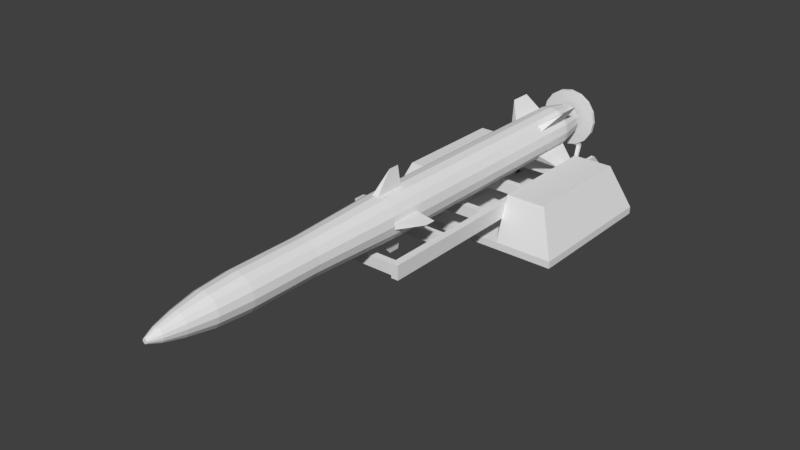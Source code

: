 # Source: sabretooth_gun.blend  (saved by Blender 2.79.0; exported with 4.5.12 LTS)
import bpy
from mathutils import Matrix  # noqa: F401  (used for matrix-valued properties, if any)

bpy.ops.wm.read_factory_settings(use_empty=True)
scene = bpy.context.scene
scene.name = 'Scene'

# ---- collections
col_collection_1 = bpy.data.collections.new('Collection 1'); scene.collection.children.link(col_collection_1)

# ---- materials (node trees are filled in below, after node groups)
mat_fmt_material_002 = bpy.data.materials.new('fmt_material.002')
mat_fmt_material_002.alpha_threshold = 0.0
mat_fmt_material_002.use_transparent_shadow = False
mat_fmt_material_002.roughness = 0.5

# ---- material node trees

# ---- world
world_world = bpy.data.worlds.new('World'); scene.world = world_world
world_world.color = (0.05088, 0.05088, 0.05088)
world_world.use_sun_shadow = False
world_world.sun_shadow_jitter_overblur = 0.0
world_world.cycles.sampling_method = 'MANUAL'

# ---- meshes
me_blastplate = bpy.data.meshes.new('$blastplate')
me_blastplate.from_pydata([(0.625, 1.21, -4.265), (0.625, 1.165, -4.485), (-0.625, 1.165, -4.485), (-0.625, 1.298, -4.353), (-0.625, 1.21, -4.265), (-0.625, 1.077, -4.397), (0.625, 1.077, -4.397), (0.625, 1.298, -4.353), (0.25, 1.437, -4.719), (0.25, 1.562, -4.781), (-0.25, 1.562, -4.719), (-0.25, 1.437, -4.781), (-0.25, 1.562, -4.781), (0.25, 1.562, -4.719), (-0.25, 1.437, -4.719), (-0.3125, 1.187, -4.406), (-0.375, 1.125, -4.406), (-0.375, 1.187, -4.406), (-0.3125, 1.125, -4.406), (-0.1875, 1.437, -4.719), (-0.1875, 1.437, -4.781), (0.375, 1.187, -4.406), (0.1875, 1.437, -4.719), (0.3125, 1.187, -4.406), (0.375, 1.125, -4.406), (0.3125, 1.125, -4.406), (0.25, 1.437, -4.781), (0.1875, 1.437, -4.781), (-0.3536, 1.584, -4.688), (-0.4619, 1.746, -4.688), (2.841e-07, 2.437, -4.688), (2.404e-07, 1.937, -4.688), (2.404e-07, 1.437, -4.688), (2.459e-07, 1.437, -4.75), (-0.1913, 1.476, -4.688), (-0.1913, 1.476, -4.75), (-0.5, 1.937, -4.688), (-0.4619, 2.129, -4.688), (-0.5, 1.937, -4.75), (-0.3536, 2.291, -4.688), (-0.4619, 2.129, -4.75), (-0.1913, 2.399, -4.688), (-0.3536, 2.291, -4.75), (-0.1913, 2.399, -4.75), (0.1913, 2.399, -4.688), (0.3536, 2.291, -4.688), (0.4619, 2.129, -4.75), (0.4619, 2.129, -4.688), (0.5, 1.937, -4.75), (0.5, 1.937, -4.688), (0.4619, 1.746, -4.688), (0.4619, 1.746, -4.75), (0.3536, 1.584, -4.688), (0.1913, 1.476, -4.688), (0.1913, 1.476, -4.75), (2.459e-07, 1.937, -4.75), (0.3536, 1.584, -4.75), (0.3536, 2.291, -4.75), (0.1913, 2.399, -4.75), (2.896e-07, 2.437, -4.75), (-0.3536, 1.584, -4.75), (-0.4619, 1.746, -4.75)], [], [(7, 0, 6, 1), (4, 3, 2, 5), (7, 3, 4, 0), (6, 5, 2, 1), (0, 4, 5, 6), (3, 7, 1, 2), (13, 8, 26, 9), (14, 10, 12, 11), (13, 10, 14, 8), (26, 11, 12, 9), (8, 14, 11, 26), (10, 13, 9, 12), (19, 15, 18, 20), (17, 14, 11, 16), (19, 14, 17, 15), (18, 16, 11, 20), (15, 17, 16, 18), (14, 19, 20, 11), (8, 21, 24, 26), (23, 22, 27, 25), (8, 22, 23, 21), (24, 25, 27, 26), (21, 23, 25, 24), (22, 8, 26, 27), (31, 34, 32), (31, 28, 34), (31, 29, 28), (31, 36, 29), (31, 37, 36), (31, 39, 37), (31, 41, 39), (31, 30, 41), (31, 44, 30), (31, 45, 44), (31, 47, 45), (31, 49, 47), (31, 50, 49), (31, 52, 50), (31, 53, 52), (31, 32, 53), (32, 34, 35, 33), (34, 28, 60, 35), (28, 29, 61, 60), (29, 36, 38, 61), (36, 37, 40, 38), (37, 39, 42, 40), (39, 41, 43, 42), (41, 30, 59, 43), (30, 44, 58, 59), (44, 45, 57, 58), (45, 47, 46, 57), (47, 49, 48, 46), (49, 50, 51, 48), (50, 52, 56, 51), (52, 53, 54, 56), (53, 32, 33, 54), (55, 54, 33), (55, 56, 54), (55, 51, 56), (55, 48, 51), (55, 46, 48), (55, 57, 46), (55, 58, 57), (55, 59, 58), (55, 43, 59), (55, 42, 43), (55, 40, 42), (55, 38, 40), (55, 61, 38), (55, 60, 61), (55, 35, 60), (55, 33, 35)])
_uv = me_blastplate.uv_layers.new(name='UVMap')
_uv.uv.foreach_set('vector', [0.09336, 0.9918, 0.08633, 0.9918, 0.08633, 0.9809, 0.09336, 0.9809, 0.007422, 0.9918, 0.0003906, 0.9918, 0.0003906, 0.9809, 0.007422, 0.9809, 0.08555, 0.9996, 0.008203, 0.9996, 0.008203, 0.9926, 0.08555, 0.9926, 0.1637, 0.9996, 0.08633, 0.9996, 0.08633, 0.9926, 0.1637, 0.9926, 0.08555, 0.9918, 0.008203, 0.9918, 0.008203, 0.9809, 0.08555, 0.9809, 0.1715, 0.9918, 0.09414, 0.9918, 0.09414, 0.9809, 0.1715, 0.9809, 0.04648, 0.9918, 0.03945, 0.9918, 0.03945, 0.9887, 0.04648, 0.9887, 0.007422, 0.9918, 0.0003906, 0.9918, 0.0003906, 0.9887, 0.007422, 0.9887, 0.03867, 0.9996, 0.008203, 0.9996, 0.008203, 0.9926, 0.03867, 0.9926, 0.06992, 0.9996, 0.03945, 0.9996, 0.03945, 0.9926, 0.06992, 0.9926, 0.03867, 0.9918, 0.008203, 0.9918, 0.008203, 0.9887, 0.03867, 0.9887, 0.07773, 0.9918, 0.04727, 0.9918, 0.04727, 0.9887, 0.07773, 0.9887, 0.05039, 0.9762, 0.02773, 0.9762, 0.02773, 0.973, 0.05039, 0.973, 0.02305, 0.9762, 0.0003906, 0.9762, 0.0003906, 0.973, 0.02305, 0.973, 0.02695, 0.9996, 0.02383, 0.9996, 0.02383, 0.977, 0.02695, 0.977, 0.03086, 0.9996, 0.02773, 0.9996, 0.02773, 0.977, 0.03086, 0.977, 0.02695, 0.9762, 0.02383, 0.9762, 0.02383, 0.973, 0.02695, 0.973, 0.0543, 0.9762, 0.05117, 0.9762, 0.05117, 0.973, 0.0543, 0.973, 0.05039, 0.9762, 0.02773, 0.9762, 0.02773, 0.973, 0.05039, 0.973, 0.02305, 0.9762, 0.0003906, 0.9762, 0.0003906, 0.973, 0.02305, 0.973, 0.02695, 0.9996, 0.02383, 0.9996, 0.02383, 0.977, 0.02695, 0.977, 0.03086, 0.9996, 0.02773, 0.9996, 0.02773, 0.977, 0.03086, 0.977, 0.02695, 0.9762, 0.02383, 0.9762, 0.02383, 0.973, 0.02695, 0.973, 0.0543, 0.9762, 0.05117, 0.9762, 0.05117, 0.973, 0.0543, 0.973, 0.03125, 0.9688, 0.04306, 0.9402, 0.03125, 0.9379, 0.03125, 0.9688, 0.05307, 0.9469, 0.04306, 0.9402, 0.03125, 0.9688, 0.05976, 0.9569, 0.05307, 0.9469, 0.03125, 0.9688, 0.06211, 0.9688, 0.05976, 0.9569, 0.03125, 0.9688, 0.05976, 0.9806, 0.06211, 0.9688, 0.03125, 0.9688, 0.05307, 0.9906, 0.05976, 0.9806, 0.03125, 0.9688, 0.04306, 0.9973, 0.05307, 0.9906, 0.03125, 0.9688, 0.03125, 0.9996, 0.04306, 0.9973, 0.03125, 0.9688, 0.01944, 0.9973, 0.03125, 0.9996, 0.03125, 0.9688, 0.009429, 0.9906, 0.01944, 0.9973, 0.03125, 0.9688, 0.00274, 0.9806, 0.009429, 0.9906, 0.03125, 0.9688, 0.0003906, 0.9688, 0.00274, 0.9806, 0.03125, 0.9688, 0.00274, 0.9569, 0.0003906, 0.9688, 0.03125, 0.9688, 0.009429, 0.9469, 0.00274, 0.9569, 0.03125, 0.9688, 0.01944, 0.9402, 0.009429, 0.9469, 0.03125, 0.9688, 0.03125, 0.9379, 0.01944, 0.9402, 0.0001953, 0.9373, 0.007983, 0.9373, 0.007983, 0.9338, 0.0001953, 0.9338, 0.007983, 0.9373, 0.01577, 0.9373, 0.01577, 0.9338, 0.007983, 0.9338, 0.01577, 0.9373, 0.02356, 0.9373, 0.02356, 0.9338, 0.01577, 0.9338, 0.02356, 0.9373, 0.03135, 0.9373, 0.03135, 0.9338, 0.02356, 0.9338, 0.03135, 0.9373, 0.03914, 0.9373, 0.03914, 0.9338, 0.03135, 0.9338, 0.03914, 0.9373, 0.04692, 0.9373, 0.04692, 0.9338, 0.03914, 0.9338, 0.04692, 0.9373, 0.05471, 0.9373, 0.05471, 0.9338, 0.04692, 0.9338, 0.05471, 0.9373, 0.0625, 0.9373, 0.0625, 0.9338, 0.05471, 0.9338, 0.0625, 0.9373, 0.07029, 0.9373, 0.07029, 0.9338, 0.0625, 0.9338, 0.07029, 0.9373, 0.07808, 0.9373, 0.07808, 0.9338, 0.07029, 0.9338, 0.07808, 0.9373, 0.08586, 0.9373, 0.08586, 0.9338, 0.07808, 0.9338, 0.08586, 0.9373, 0.09365, 0.9373, 0.09365, 0.9338, 0.08586, 0.9338, 0.09365, 0.9373, 0.1014, 0.9373, 0.1014, 0.9338, 0.09365, 0.9338, 0.1014, 0.9373, 0.1092, 0.9373, 0.1092, 0.9338, 0.1014, 0.9338, 0.1092, 0.9373, 0.117, 0.9373, 0.117, 0.9338, 0.1092, 0.9338, 0.117, 0.9373, 0.1248, 0.9373, 0.1248, 0.9338, 0.117, 0.9338, 0.09375, 0.9688, 0.1056, 0.9402, 0.09375, 0.9379, 0.09375, 0.9688, 0.1156, 0.9469, 0.1056, 0.9402, 0.09375, 0.9688, 0.1223, 0.9569, 0.1156, 0.9469, 0.09375, 0.9688, 0.1246, 0.9688, 0.1223, 0.9569, 0.09375, 0.9688, 0.1223, 0.9806, 0.1246, 0.9688, 0.09375, 0.9688, 0.1156, 0.9906, 0.1223, 0.9806, 0.09375, 0.9688, 0.1056, 0.9973, 0.1156, 0.9906, 0.09375, 0.9688, 0.09375, 0.9996, 0.1056, 0.9973, 0.09375, 0.9688, 0.08194, 0.9973, 0.09375, 0.9996, 0.09375, 0.9688, 0.07193, 0.9906, 0.08194, 0.9973, 0.09375, 0.9688, 0.06524, 0.9806, 0.07193, 0.9906, 0.09375, 0.9688, 0.06289, 0.9688, 0.06524, 0.9806, 0.09375, 0.9688, 0.06524, 0.9569, 0.06289, 0.9688, 0.09375, 0.9688, 0.07193, 0.9469, 0.06524, 0.9569, 0.09375, 0.9688, 0.08194, 0.9402, 0.07193, 0.9469, 0.09375, 0.9688, 0.09375, 0.9379, 0.08194, 0.9402])
me_blastplate.materials.append(mat_fmt_material_002)
me_blastplate.use_remesh_preserve_volume = False
me_blastplate.use_remesh_preserve_attributes = False
me_blastplate.use_mirror_vertex_groups = False
me_blastplate.update()
me_missile = bpy.data.meshes.new('$missile')
me_missile.from_pydata([(-3.442e-07, 1.938, 2.0), (-0.221, 1.717, 2.0), (-0.1196, 1.649, 2.0), (-0.1196, 2.226, 2.0), (0.1196, 2.226, 2.0), (0.3125, 1.938, 2.0), (0.221, 1.717, 2.0), (-0.2652, 1.672, 0.4375), (-0.3125, 1.938, 2.0), (-0.221, 2.158, 2.0), (-0.2652, 2.203, 0.4375), (-0.3465, 2.081, 0.4375), (0.2652, 2.203, 0.4375), (0.375, 1.937, 0.4375), (0.3465, 2.081, 0.4375), (0.3465, 1.794, 0.4375), (-2.076e-07, 1.938, 0.4375), (-1.748e-07, 2.312, 0.4375), (-0.1435, 2.284, 0.4375), (-0.3465, 1.794, 0.4375), (-0.375, 1.938, 0.4375), (0.1435, 2.284, 0.4375), (0.2652, 1.672, 0.4375), (0.1435, 1.591, 0.4375), (-2.076e-07, 1.562, 0.4375), (-0.1435, 1.591, 0.4375), (-0.2652, 1.672, -4.062), (-0.375, 1.937, -4.062), (0.2652, 2.203, -4.062), (1.858e-07, 1.562, -4.062), (0.2652, 1.672, -4.062), (0.1435, 2.284, -4.062), (2.186e-07, 2.312, -4.062), (1.858e-07, 1.937, -4.062), (-0.3465, 1.794, -4.062), (-0.1435, 1.591, -4.062), (-4.972e-07, 1.664, 3.75), (-0.1046, 2.19, 3.75), (-4.972e-07, 1.938, 3.75), (0.2526, 2.042, 3.75), (0.1046, 1.685, 3.75), (-0.1196, 1.649, 3.187), (-0.2526, 1.833, 3.75), (-0.2887, 1.818, 3.187), (-0.3125, 1.938, 3.187), (-0.221, 2.158, 3.187), (-0.2887, 2.057, 3.187), (-4.207e-07, 2.25, 3.187), (0.1196, 2.226, 3.187), (0.3125, 1.938, 3.187), (0.1196, 1.649, 3.187), (-4.48e-07, 1.938, 3.187), (-5.355e-07, 1.938, 4.188), (-0.1381, 1.799, 4.188), (-0.07474, 1.757, 4.188), (-0.1804, 2.012, 4.188), (-0.1381, 2.076, 4.188), (0.1804, 2.012, 4.188), (-0.2734, 1.938, 3.75), (-0.1953, 1.938, 4.188), (-4.733e-07, 2.211, 3.75), (-5.184e-07, 2.133, 4.188), (0.07474, 2.118, 4.188), (0.1046, 2.19, 3.75), (0.2734, 1.938, 3.75), (0.1933, 1.744, 3.75), (0.07474, 1.757, 4.188), (0.2526, 1.833, 3.75), (0.1933, 2.131, 3.75), (-0.1933, 2.131, 3.75), (-0.2526, 2.042, 3.75), (-0.1046, 1.685, 3.75), (-0.1934, 1.744, 3.75), (-0.1172, 1.938, 4.5), (-0.04485, 2.046, 4.5), (0.08286, 2.02, 4.5), (-5.628e-07, 1.938, 4.5), (0.1172, 1.938, 4.5), (-0.08286, 1.855, 4.5), (-0.1083, 1.982, 4.5), (-0.08286, 2.02, 4.5), (-5.525e-07, 2.055, 4.5), (0.1953, 1.938, 4.188), (0.1381, 1.799, 4.188), (0.1804, 1.863, 4.188), (0.1381, 2.076, 4.188), (-0.07474, 2.118, 4.188), (-0.1804, 1.863, 4.188), (-5.355e-07, 1.742, 4.188), (-0.01495, 1.901, 4.688), (-0.02762, 1.91, 4.688), (-0.03609, 1.952, 4.688), (-0.03906, 1.938, 4.688), (0.01495, 1.974, 4.688), (0.03609, 1.923, 4.688), (0.03906, 1.938, 4.688), (-5.792e-07, 1.938, 4.688), (0.01495, 1.901, 4.688), (-5.792e-07, 1.898, 4.688), (-0.04485, 1.829, 4.5), (-0.03609, 1.923, 4.688), (-0.1083, 1.893, 4.5), (-0.02762, 1.965, 4.688), (-0.01495, 1.974, 4.688), (-5.758e-07, 1.977, 4.688), (0.02762, 1.965, 4.688), (0.04485, 2.046, 4.5), (0.03609, 1.952, 4.688), (0.1083, 1.893, 4.5), (0.08286, 1.855, 4.5), (0.02762, 1.91, 4.688), (-5.628e-07, 1.82, 4.5), (0.04485, 1.829, 4.5), (0.1083, 1.982, 4.5), (-0.1196, 1.649, -4.062), (-0.221, 1.717, -4.062), (-0.2887, 1.818, -4.062), (-0.3125, 1.937, -4.062), (-0.3465, 2.081, -4.062), (-0.221, 2.158, -4.062), (-0.1435, 2.284, -4.062), (2.131e-07, 2.25, -4.062), (0.221, 2.158, -4.062), (0.2887, 2.057, -4.062), (0.3465, 2.081, -4.062), (0.3125, 1.937, -4.062), (0.375, 1.937, -4.062), (0.3465, 1.794, -4.062), (0.2887, 1.818, -4.062), (0.221, 1.717, -4.062), (0.1196, 1.649, -4.062), (-0.08969, 1.721, -4.562), (-0.1989, 1.739, -4.562), (-0.1657, 1.772, -4.562), (-0.2598, 1.83, -4.562), (-0.2812, 1.937, -4.562), (-0.2598, 2.045, -4.562), (2.5e-07, 2.172, -4.562), (2.541e-07, 2.219, -4.562), (0.1657, 2.103, -4.562), (0.1989, 2.136, -4.562), (0.2813, 1.937, -4.562), (0.2598, 1.83, -4.562), (0.1989, 1.739, -4.562), (0.1076, 1.678, -4.562), (2.295e-07, 1.656, -4.562), (1.858e-07, 1.625, -4.062), (-0.1076, 1.678, -4.562), (-0.2165, 1.848, -4.562), (-0.2344, 1.937, -4.562), (-0.2887, 2.057, -4.062), (-0.2165, 2.027, -4.562), (-0.1076, 2.197, -4.562), (-0.1989, 2.136, -4.562), (-0.2652, 2.203, -4.062), (-0.1657, 2.103, -4.562), (-0.08969, 2.154, -4.562), (-0.1196, 2.226, -4.062), (0.1196, 2.226, -4.062), (0.1076, 2.197, -4.562), (0.08969, 2.154, -4.562), (0.2598, 2.045, -4.562), (0.2165, 2.027, -4.562), (0.2344, 1.937, -4.562), (0.2165, 1.848, -4.562), (0.1435, 1.591, -4.062), (0.1657, 1.772, -4.562), (0.08969, 1.721, -4.562), (2.295e-07, 1.703, -4.562), (0.5076, 1.43, -4.062), (0.5076, 1.43, -3.688), (0.2866, 1.739, -4.062), (0.1982, 1.651, -3.313), (0.2866, 1.739, -3.313), (0.1982, 1.651, -4.062), (0.1844, 2.21, -4.062), (0.4937, 2.431, -3.688), (0.1844, 2.21, -3.313), (0.2727, 2.122, -3.313), (0.2727, 2.122, -4.062), (0.4937, 2.431, -4.062), (-0.5076, 1.43, -4.062), (-0.2866, 1.739, -3.313), (-0.5076, 1.43, -3.688), (-0.1982, 1.651, -3.313), (-0.2866, 1.739, -4.062), (-0.1982, 1.651, -4.062), (-0.2727, 2.122, -3.313), (-0.4937, 2.431, -4.062), (-0.4937, 2.431, -3.688), (-0.1844, 2.21, -3.313), (-0.1844, 2.21, -4.062), (-0.2727, 2.122, -4.062), (0.0625, 1.625, -1.366e-07), (-1.093e-07, 1.25, -1.093e-07), (-0.0625, 1.625, -1.475e-07), (-1.257e-07, 1.25, 0.1875), (0.0625, 1.625, 0.5625), (-0.0625, 1.625, 0.5625), (0.3125, 1.875, 0.5625), (0.3125, 2.0, 0.5625), (0.3125, 1.875, -8.941e-08), (0.6875, 1.938, 0.0), (0.6875, 1.938, 0.1875), (0.3125, 2.0, -1.192e-07), (-0.3125, 2.0, 0.5625), (-0.3125, 1.875, 0.5625), (-0.6875, 1.937, 0.1875), (-0.3125, 2.0, -1.937e-07), (-0.6875, 1.937, -2.086e-07), (-0.3125, 1.875, -1.639e-07), (-0.0625, 2.25, -1.724e-07), (-3.497e-07, 2.625, 0.1875), (-3.497e-07, 2.625, -1.401e-07), (0.0625, 2.25, -1.614e-07), (-0.0625, 2.25, 0.5625), (0.0625, 2.25, 0.5625), (-4.48e-07, 1.625, 3.187), (-0.221, 1.717, 3.187), (-3.442e-07, 1.625, 2.0), (-0.1196, 2.226, 3.187), (-3.169e-07, 2.25, 2.0), (0.221, 2.158, 3.187), (0.221, 2.158, 2.0), (0.2887, 2.057, 3.187), (0.2887, 1.818, 3.187), (0.221, 1.717, 3.187), (0.1196, 1.649, 2.0), (0.2887, 1.818, 2.0), (0.2887, 2.057, 2.0), (-0.2887, 2.057, 2.0), (-0.2887, 1.818, 2.0)], [], [(0, 2, 219), (0, 1, 2), (0, 231, 1), (0, 8, 231), (0, 230, 8), (0, 9, 230), (0, 3, 9), (0, 221, 3), (0, 4, 221), (0, 223, 4), (0, 229, 223), (0, 5, 229), (0, 228, 5), (0, 6, 228), (0, 227, 6), (0, 219, 227), (219, 2, 25, 24), (2, 1, 7, 25), (1, 231, 19, 7), (231, 8, 20, 19), (8, 230, 11, 20), (230, 9, 10, 11), (9, 3, 18, 10), (3, 221, 17, 18), (221, 4, 21, 17), (4, 223, 12, 21), (223, 229, 14, 12), (229, 5, 13, 14), (5, 228, 15, 13), (228, 6, 22, 15), (6, 227, 23, 22), (227, 219, 24, 23), (16, 23, 24), (16, 22, 23), (16, 15, 22), (16, 13, 15), (16, 14, 13), (16, 12, 14), (16, 21, 12), (16, 17, 21), (16, 18, 17), (16, 10, 18), (16, 11, 10), (16, 20, 11), (16, 19, 20), (16, 7, 19), (16, 25, 7), (16, 24, 25), (24, 25, 35, 29), (25, 7, 26, 35), (7, 19, 34, 26), (19, 20, 27, 34), (20, 11, 118, 27), (11, 10, 154, 118), (10, 18, 120, 154), (18, 17, 32, 120), (17, 21, 31, 32), (21, 12, 28, 31), (12, 14, 124, 28), (14, 13, 126, 124), (13, 15, 127, 126), (15, 22, 30, 127), (22, 23, 165, 30), (23, 24, 29, 165), (33, 165, 29), (33, 30, 165), (33, 127, 30), (33, 126, 127), (33, 124, 126), (33, 28, 124), (33, 31, 28), (33, 32, 31), (33, 120, 32), (33, 154, 120), (33, 118, 154), (33, 27, 118), (33, 34, 27), (33, 26, 34), (33, 35, 26), (33, 29, 35), (38, 71, 36), (38, 72, 71), (38, 42, 72), (38, 58, 42), (38, 70, 58), (38, 69, 70), (38, 37, 69), (38, 60, 37), (38, 63, 60), (38, 68, 63), (38, 39, 68), (38, 64, 39), (38, 67, 64), (38, 65, 67), (38, 40, 65), (38, 36, 40), (36, 71, 41, 217), (71, 72, 218, 41), (72, 42, 43, 218), (42, 58, 44, 43), (58, 70, 46, 44), (70, 69, 45, 46), (69, 37, 220, 45), (37, 60, 47, 220), (60, 63, 48, 47), (63, 68, 222, 48), (68, 39, 224, 222), (39, 64, 49, 224), (64, 67, 225, 49), (67, 65, 226, 225), (65, 40, 50, 226), (40, 36, 217, 50), (51, 50, 217), (51, 226, 50), (51, 225, 226), (51, 49, 225), (51, 224, 49), (51, 222, 224), (51, 48, 222), (51, 47, 48), (51, 220, 47), (51, 45, 220), (51, 46, 45), (51, 44, 46), (51, 43, 44), (51, 218, 43), (51, 41, 218), (51, 217, 41), (52, 54, 88), (52, 53, 54), (52, 87, 53), (52, 59, 87), (52, 55, 59), (52, 56, 55), (52, 86, 56), (52, 61, 86), (52, 62, 61), (52, 85, 62), (52, 57, 85), (52, 82, 57), (52, 84, 82), (52, 83, 84), (52, 66, 83), (52, 88, 66), (88, 54, 71, 36), (54, 53, 72, 71), (53, 87, 42, 72), (87, 59, 58, 42), (59, 55, 70, 58), (55, 56, 69, 70), (56, 86, 37, 69), (86, 61, 60, 37), (61, 62, 63, 60), (62, 85, 68, 63), (85, 57, 39, 68), (57, 82, 64, 39), (82, 84, 67, 64), (84, 83, 65, 67), (83, 66, 40, 65), (66, 88, 36, 40), (76, 99, 111), (76, 78, 99), (76, 101, 78), (76, 73, 101), (76, 79, 73), (76, 80, 79), (76, 74, 80), (76, 81, 74), (76, 106, 81), (76, 75, 106), (76, 113, 75), (76, 77, 113), (76, 108, 77), (76, 109, 108), (76, 112, 109), (76, 111, 112), (111, 99, 54, 88), (99, 78, 53, 54), (78, 101, 87, 53), (101, 73, 59, 87), (73, 79, 55, 59), (79, 80, 56, 55), (80, 74, 86, 56), (74, 81, 61, 86), (81, 106, 62, 61), (106, 75, 85, 62), (75, 113, 57, 85), (113, 77, 82, 57), (77, 108, 84, 82), (108, 109, 83, 84), (109, 112, 66, 83), (112, 111, 88, 66), (96, 89, 98), (96, 90, 89), (96, 100, 90), (96, 92, 100), (96, 91, 92), (96, 102, 91), (96, 103, 102), (96, 104, 103), (96, 93, 104), (96, 105, 93), (96, 107, 105), (96, 95, 107), (96, 94, 95), (96, 110, 94), (96, 97, 110), (96, 98, 97), (98, 89, 99, 111), (89, 90, 78, 99), (90, 100, 101, 78), (100, 92, 73, 101), (92, 91, 79, 73), (91, 102, 80, 79), (102, 103, 74, 80), (103, 104, 81, 74), (104, 93, 106, 81), (93, 105, 75, 106), (105, 107, 113, 75), (107, 95, 77, 113), (95, 94, 108, 77), (94, 110, 109, 108), (110, 97, 112, 109), (97, 98, 111, 112), (29, 146, 114, 35), (35, 114, 115, 26), (26, 115, 116, 34), (34, 116, 117, 27), (27, 117, 150, 118), (118, 150, 119, 154), (154, 119, 157, 120), (120, 157, 121, 32), (32, 121, 158, 31), (31, 158, 122, 28), (28, 122, 123, 124), (124, 123, 125, 126), (126, 125, 128, 127), (127, 128, 129, 30), (30, 129, 130, 165), (165, 130, 146, 29), (147, 131, 168, 145), (132, 133, 131, 147), (134, 148, 133, 132), (135, 149, 148, 134), (136, 151, 149, 135), (153, 155, 151, 136), (152, 156, 155, 153), (138, 137, 156, 152), (159, 160, 137, 138), (140, 139, 160, 159), (161, 162, 139, 140), (141, 163, 162, 161), (142, 164, 163, 141), (143, 166, 164, 142), (144, 167, 166, 143), (145, 168, 167, 144), (35, 147, 145, 29), (146, 168, 131, 114), (26, 132, 147, 35), (114, 131, 133, 115), (34, 134, 132, 26), (115, 133, 148, 116), (27, 135, 134, 34), (116, 148, 149, 117), (118, 136, 135, 27), (117, 149, 151, 150), (154, 153, 136, 118), (150, 151, 155, 119), (120, 152, 153, 154), (119, 155, 156, 157), (32, 138, 152, 120), (157, 156, 137, 121), (31, 159, 138, 32), (121, 137, 160, 158), (28, 140, 159, 31), (158, 160, 139, 122), (124, 161, 140, 28), (122, 139, 162, 123), (126, 141, 161, 124), (123, 162, 163, 125), (127, 142, 141, 126), (125, 163, 164, 128), (30, 143, 142, 127), (128, 164, 166, 129), (165, 144, 143, 30), (129, 166, 167, 130), (29, 145, 144, 165), (130, 167, 168, 146), (171, 173, 170, 169), (172, 174, 169, 170), (171, 174, 172, 173), (173, 172, 170), (174, 171, 169), (175, 177, 176, 180), (178, 179, 180, 176), (175, 179, 178, 177), (177, 178, 176), (179, 175, 180), (181, 183, 182, 185), (183, 181, 186, 184), (182, 184, 186, 185), (183, 184, 182), (181, 185, 186), (192, 187, 189, 188), (190, 191, 188, 189), (192, 191, 190, 187), (187, 190, 189), (191, 192, 188), (193, 197, 196, 194), (198, 195, 194, 196), (193, 195, 198, 197), (197, 198, 196), (195, 193, 194), (201, 204, 202), (200, 199, 203), (204, 201, 199, 200), (199, 201, 202, 203), (204, 200, 203, 202), (208, 210, 209), (206, 205, 207), (210, 208, 205, 206), (205, 208, 209, 207), (210, 206, 207, 209), (211, 215, 212, 213), (216, 214, 213, 212), (211, 214, 216, 215), (215, 216, 212), (214, 211, 213), (217, 41, 2, 219), (41, 218, 1, 2), (218, 43, 231, 1), (43, 44, 8, 231), (44, 46, 230, 8), (46, 45, 9, 230), (45, 220, 3, 9), (220, 47, 221, 3), (47, 48, 4, 221), (48, 222, 223, 4), (222, 224, 229, 223), (224, 49, 5, 229), (49, 225, 228, 5), (225, 226, 6, 228), (226, 50, 227, 6), (50, 217, 219, 227)])
_uv = me_missile.uv_layers.new(name='UVMap')
_uv.uv.foreach_set('vector', [0.01953, 0.9805, 0.02686, 0.9628, 0.01953, 0.9613, 0.01953, 0.9805, 0.03307, 0.9669, 0.02686, 0.9628, 0.01953, 0.9805, 0.03721, 0.9731, 0.03307, 0.9669, 0.01953, 0.9805, 0.03867, 0.9805, 0.03721, 0.9731, 0.01953, 0.9805, 0.03721, 0.9878, 0.03867, 0.9805, 0.01953, 0.9805, 0.03307, 0.994, 0.03721, 0.9878, 0.01953, 0.9805, 0.02686, 0.9982, 0.03307, 0.994, 0.01953, 0.9805, 0.01953, 0.9996, 0.02686, 0.9982, 0.01953, 0.9805, 0.01221, 0.9982, 0.01953, 0.9996, 0.01953, 0.9805, 0.005997, 0.994, 0.01221, 0.9982, 0.01953, 0.9805, 0.001848, 0.9878, 0.005997, 0.994, 0.01953, 0.9805, 0.0003906, 0.9805, 0.001848, 0.9878, 0.01953, 0.9805, 0.001848, 0.9731, 0.0003906, 0.9805, 0.01953, 0.9805, 0.005997, 0.9669, 0.001848, 0.9731, 0.01953, 0.9805, 0.01221, 0.9628, 0.005997, 0.9669, 0.01953, 0.9805, 0.01953, 0.9613, 0.01221, 0.9628, 0.0001953, 0.9607, 0.005054, 0.9607, 0.005054, 0.8635, 0.0001953, 0.8635, 0.005054, 0.9607, 0.009912, 0.9607, 0.009912, 0.8635, 0.005054, 0.8635, 0.009912, 0.9607, 0.01477, 0.9607, 0.01477, 0.8635, 0.009912, 0.8635, 0.01477, 0.9607, 0.01963, 0.9607, 0.01963, 0.8635, 0.01477, 0.8635, 0.01963, 0.9607, 0.02449, 0.9607, 0.02449, 0.8635, 0.01963, 0.8635, 0.02449, 0.9607, 0.02935, 0.9607, 0.02935, 0.8635, 0.02449, 0.8635, 0.02935, 0.9607, 0.0342, 0.9607, 0.0342, 0.8635, 0.02935, 0.8635, 0.0342, 0.9607, 0.03906, 0.9607, 0.03906, 0.8635, 0.0342, 0.8635, 0.03906, 0.9607, 0.04392, 0.9607, 0.04392, 0.8635, 0.03906, 0.8635, 0.04392, 0.9607, 0.04878, 0.9607, 0.04878, 0.8635, 0.04392, 0.8635, 0.04878, 0.9607, 0.05364, 0.9607, 0.05364, 0.8635, 0.04878, 0.8635, 0.05364, 0.9607, 0.0585, 0.9607, 0.0585, 0.8635, 0.05364, 0.8635, 0.0585, 0.9607, 0.06335, 0.9607, 0.06335, 0.8635, 0.0585, 0.8635, 0.06335, 0.9607, 0.06821, 0.9607, 0.06821, 0.8635, 0.06335, 0.8635, 0.06821, 0.9607, 0.07307, 0.9607, 0.07307, 0.8635, 0.06821, 0.8635, 0.07307, 0.9607, 0.07793, 0.9607, 0.07793, 0.8635, 0.07307, 0.8635, 0.05859, 0.9805, 0.06592, 0.9628, 0.05859, 0.9613, 0.05859, 0.9805, 0.07213, 0.9669, 0.06592, 0.9628, 0.05859, 0.9805, 0.07628, 0.9731, 0.07213, 0.9669, 0.05859, 0.9805, 0.07773, 0.9805, 0.07628, 0.9731, 0.05859, 0.9805, 0.07628, 0.9878, 0.07773, 0.9805, 0.05859, 0.9805, 0.07213, 0.994, 0.07628, 0.9878, 0.05859, 0.9805, 0.06592, 0.9982, 0.07213, 0.994, 0.05859, 0.9805, 0.05859, 0.9996, 0.06592, 0.9982, 0.05859, 0.9805, 0.05127, 0.9982, 0.05859, 0.9996, 0.05859, 0.9805, 0.04506, 0.994, 0.05127, 0.9982, 0.05859, 0.9805, 0.04091, 0.9878, 0.04506, 0.994, 0.05859, 0.9805, 0.03945, 0.9805, 0.04091, 0.9878, 0.05859, 0.9805, 0.04091, 0.9731, 0.03945, 0.9805, 0.05859, 0.9805, 0.04506, 0.9669, 0.04091, 0.9731, 0.05859, 0.9805, 0.05127, 0.9628, 0.04506, 0.9669, 0.05859, 0.9805, 0.05859, 0.9613, 0.05127, 0.9628, 0.0001953, 0.9529, 0.00603, 0.9529, 0.00603, 0.6721, 0.0001953, 0.6721, 0.00603, 0.9529, 0.01187, 0.9529, 0.01187, 0.6721, 0.00603, 0.6721, 0.01187, 0.9529, 0.0177, 0.9529, 0.0177, 0.6721, 0.01187, 0.6721, 0.0177, 0.9529, 0.02354, 0.9529, 0.02354, 0.6721, 0.0177, 0.6721, 0.02354, 0.9529, 0.02937, 0.9529, 0.02937, 0.6721, 0.02354, 0.6721, 0.02937, 0.9529, 0.03521, 0.9529, 0.03521, 0.6721, 0.02937, 0.6721, 0.03521, 0.9529, 0.04104, 0.9529, 0.04104, 0.6721, 0.03521, 0.6721, 0.04104, 0.9529, 0.04688, 0.9529, 0.04688, 0.6721, 0.04104, 0.6721, 0.04688, 0.9529, 0.05271, 0.9529, 0.05271, 0.6721, 0.04688, 0.6721, 0.05271, 0.9529, 0.05854, 0.9529, 0.05854, 0.6721, 0.05271, 0.6721, 0.05854, 0.9529, 0.06438, 0.9529, 0.06438, 0.6721, 0.05854, 0.6721, 0.06438, 0.9529, 0.07021, 0.9529, 0.07021, 0.6721, 0.06438, 0.6721, 0.07021, 0.9529, 0.07605, 0.9529, 0.07605, 0.6721, 0.07021, 0.6721, 0.07605, 0.9529, 0.08188, 0.9529, 0.08188, 0.6721, 0.07605, 0.6721, 0.08188, 0.9529, 0.08772, 0.9529, 0.08772, 0.6721, 0.08188, 0.6721, 0.08772, 0.9529, 0.09355, 0.9529, 0.09355, 0.6721, 0.08772, 0.6721, 0.07031, 0.9766, 0.07913, 0.9553, 0.07031, 0.9535, 0.07031, 0.9766, 0.08661, 0.9603, 0.07913, 0.9553, 0.07031, 0.9766, 0.09161, 0.9677, 0.08661, 0.9603, 0.07031, 0.9766, 0.09336, 0.9766, 0.09161, 0.9677, 0.07031, 0.9766, 0.09161, 0.9854, 0.09336, 0.9766, 0.07031, 0.9766, 0.08661, 0.9929, 0.09161, 0.9854, 0.07031, 0.9766, 0.07913, 0.9979, 0.08661, 0.9929, 0.07031, 0.9766, 0.07031, 0.9996, 0.07913, 0.9979, 0.07031, 0.9766, 0.06149, 0.9979, 0.07031, 0.9996, 0.07031, 0.9766, 0.05402, 0.9929, 0.06149, 0.9979, 0.07031, 0.9766, 0.04902, 0.9854, 0.05402, 0.9929, 0.07031, 0.9766, 0.04727, 0.9766, 0.04902, 0.9854, 0.07031, 0.9766, 0.04902, 0.9677, 0.04727, 0.9766, 0.07031, 0.9766, 0.05402, 0.9603, 0.04902, 0.9677, 0.07031, 0.9766, 0.06149, 0.9553, 0.05402, 0.9603, 0.07031, 0.9766, 0.07031, 0.9535, 0.06149, 0.9553, 0.01953, 0.9805, 0.02686, 0.9628, 0.01953, 0.9613, 0.01953, 0.9805, 0.03307, 0.9669, 0.02686, 0.9628, 0.01953, 0.9805, 0.03721, 0.9731, 0.03307, 0.9669, 0.01953, 0.9805, 0.03867, 0.9805, 0.03721, 0.9731, 0.01953, 0.9805, 0.03721, 0.9878, 0.03867, 0.9805, 0.01953, 0.9805, 0.03307, 0.994, 0.03721, 0.9878, 0.01953, 0.9805, 0.02686, 0.9982, 0.03307, 0.994, 0.01953, 0.9805, 0.01953, 0.9996, 0.02686, 0.9982, 0.01953, 0.9805, 0.01221, 0.9982, 0.01953, 0.9996, 0.01953, 0.9805, 0.005997, 0.994, 0.01221, 0.9982, 0.01953, 0.9805, 0.001848, 0.9878, 0.005997, 0.994, 0.01953, 0.9805, 0.0003906, 0.9805, 0.001848, 0.9878, 0.01953, 0.9805, 0.001848, 0.9731, 0.0003906, 0.9805, 0.01953, 0.9805, 0.005997, 0.9669, 0.001848, 0.9731, 0.01953, 0.9805, 0.01221, 0.9628, 0.005997, 0.9669, 0.01953, 0.9805, 0.01953, 0.9613, 0.01221, 0.9628, 0.0001953, 0.9607, 0.005054, 0.9607, 0.005054, 0.926, 0.0001953, 0.926, 0.005054, 0.9607, 0.009912, 0.9607, 0.009912, 0.926, 0.005054, 0.926, 0.009912, 0.9607, 0.01477, 0.9607, 0.01477, 0.926, 0.009912, 0.926, 0.01477, 0.9607, 0.01963, 0.9607, 0.01963, 0.926, 0.01477, 0.926, 0.01963, 0.9607, 0.02449, 0.9607, 0.02449, 0.926, 0.01963, 0.926, 0.02449, 0.9607, 0.02935, 0.9607, 0.02935, 0.926, 0.02449, 0.926, 0.02935, 0.9607, 0.0342, 0.9607, 0.0342, 0.926, 0.02935, 0.926, 0.0342, 0.9607, 0.03906, 0.9607, 0.03906, 0.926, 0.0342, 0.926, 0.03906, 0.9607, 0.04392, 0.9607, 0.04392, 0.926, 0.03906, 0.926, 0.04392, 0.9607, 0.04878, 0.9607, 0.04878, 0.926, 0.04392, 0.926, 0.04878, 0.9607, 0.05364, 0.9607, 0.05364, 0.926, 0.04878, 0.926, 0.05364, 0.9607, 0.0585, 0.9607, 0.0585, 0.926, 0.05364, 0.926, 0.0585, 0.9607, 0.06335, 0.9607, 0.06335, 0.926, 0.0585, 0.926, 0.06335, 0.9607, 0.06821, 0.9607, 0.06821, 0.926, 0.06335, 0.926, 0.06821, 0.9607, 0.07307, 0.9607, 0.07307, 0.926, 0.06821, 0.926, 0.07307, 0.9607, 0.07793, 0.9607, 0.07793, 0.926, 0.07307, 0.926, 0.05859, 0.9805, 0.06592, 0.9628, 0.05859, 0.9613, 0.05859, 0.9805, 0.07213, 0.9669, 0.06592, 0.9628, 0.05859, 0.9805, 0.07628, 0.9731, 0.07213, 0.9669, 0.05859, 0.9805, 0.07773, 0.9805, 0.07628, 0.9731, 0.05859, 0.9805, 0.07628, 0.9878, 0.07773, 0.9805, 0.05859, 0.9805, 0.07213, 0.994, 0.07628, 0.9878, 0.05859, 0.9805, 0.06592, 0.9982, 0.07213, 0.994, 0.05859, 0.9805, 0.05859, 0.9996, 0.06592, 0.9982, 0.05859, 0.9805, 0.05127, 0.9982, 0.05859, 0.9996, 0.05859, 0.9805, 0.04506, 0.994, 0.05127, 0.9982, 0.05859, 0.9805, 0.04091, 0.9878, 0.04506, 0.994, 0.05859, 0.9805, 0.03945, 0.9805, 0.04091, 0.9878, 0.05859, 0.9805, 0.04091, 0.9731, 0.03945, 0.9805, 0.05859, 0.9805, 0.04506, 0.9669, 0.04091, 0.9731, 0.05859, 0.9805, 0.05127, 0.9628, 0.04506, 0.9669, 0.05859, 0.9805, 0.05859, 0.9613, 0.05127, 0.9628, 0.01953, 0.9805, 0.02686, 0.9628, 0.01953, 0.9613, 0.01953, 0.9805, 0.03307, 0.9669, 0.02686, 0.9628, 0.01953, 0.9805, 0.03721, 0.9731, 0.03307, 0.9669, 0.01953, 0.9805, 0.03867, 0.9805, 0.03721, 0.9731, 0.01953, 0.9805, 0.03721, 0.9878, 0.03867, 0.9805, 0.01953, 0.9805, 0.03307, 0.994, 0.03721, 0.9878, 0.01953, 0.9805, 0.02686, 0.9982, 0.03307, 0.994, 0.01953, 0.9805, 0.01953, 0.9996, 0.02686, 0.9982, 0.01953, 0.9805, 0.01221, 0.9982, 0.01953, 0.9996, 0.01953, 0.9805, 0.005997, 0.994, 0.01221, 0.9982, 0.01953, 0.9805, 0.001848, 0.9878, 0.005997, 0.994, 0.01953, 0.9805, 0.0003906, 0.9805, 0.001848, 0.9878, 0.01953, 0.9805, 0.001848, 0.9731, 0.0003906, 0.9805, 0.01953, 0.9805, 0.005997, 0.9669, 0.001848, 0.9731, 0.01953, 0.9805, 0.01221, 0.9628, 0.005997, 0.9669, 0.01953, 0.9805, 0.01953, 0.9613, 0.01221, 0.9628, 0.0001953, 0.9607, 0.005054, 0.9607, 0.005054, 0.9338, 0.0001953, 0.9338, 0.005054, 0.9607, 0.009912, 0.9607, 0.009912, 0.9338, 0.005054, 0.9338, 0.009912, 0.9607, 0.01477, 0.9607, 0.01477, 0.9338, 0.009912, 0.9338, 0.01477, 0.9607, 0.01963, 0.9607, 0.01963, 0.9338, 0.01477, 0.9338, 0.01963, 0.9607, 0.02449, 0.9607, 0.02449, 0.9338, 0.01963, 0.9338, 0.02449, 0.9607, 0.02935, 0.9607, 0.02935, 0.9338, 0.02449, 0.9338, 0.02935, 0.9607, 0.0342, 0.9607, 0.0342, 0.9338, 0.02935, 0.9338, 0.0342, 0.9607, 0.03906, 0.9607, 0.03906, 0.9338, 0.0342, 0.9338, 0.03906, 0.9607, 0.04392, 0.9607, 0.04392, 0.9338, 0.03906, 0.9338, 0.04392, 0.9607, 0.04878, 0.9607, 0.04878, 0.9338, 0.04392, 0.9338, 0.04878, 0.9607, 0.05364, 0.9607, 0.05364, 0.9338, 0.04878, 0.9338, 0.05364, 0.9607, 0.0585, 0.9607, 0.0585, 0.9338, 0.05364, 0.9338, 0.0585, 0.9607, 0.06335, 0.9607, 0.06335, 0.9338, 0.0585, 0.9338, 0.06335, 0.9607, 0.06821, 0.9607, 0.06821, 0.9338, 0.06335, 0.9338, 0.06821, 0.9607, 0.07307, 0.9607, 0.07307, 0.9338, 0.06821, 0.9338, 0.07307, 0.9607, 0.07793, 0.9607, 0.07793, 0.9338, 0.07307, 0.9338, 0.01953, 0.9805, 0.02686, 0.9628, 0.01953, 0.9613, 0.01953, 0.9805, 0.03307, 0.9669, 0.02686, 0.9628, 0.01953, 0.9805, 0.03721, 0.9731, 0.03307, 0.9669, 0.01953, 0.9805, 0.03867, 0.9805, 0.03721, 0.9731, 0.01953, 0.9805, 0.03721, 0.9878, 0.03867, 0.9805, 0.01953, 0.9805, 0.03307, 0.994, 0.03721, 0.9878, 0.01953, 0.9805, 0.02686, 0.9982, 0.03307, 0.994, 0.01953, 0.9805, 0.01953, 0.9996, 0.02686, 0.9982, 0.01953, 0.9805, 0.01221, 0.9982, 0.01953, 0.9996, 0.01953, 0.9805, 0.005997, 0.994, 0.01221, 0.9982, 0.01953, 0.9805, 0.001848, 0.9878, 0.005997, 0.994, 0.01953, 0.9805, 0.0003906, 0.9805, 0.001848, 0.9878, 0.01953, 0.9805, 0.001848, 0.9731, 0.0003906, 0.9805, 0.01953, 0.9805, 0.005997, 0.9669, 0.001848, 0.9731, 0.01953, 0.9805, 0.01221, 0.9628, 0.005997, 0.9669, 0.01953, 0.9805, 0.01953, 0.9613, 0.01221, 0.9628, 0.0001953, 0.9607, 0.005054, 0.9607, 0.005054, 0.9416, 0.0001953, 0.9416, 0.005054, 0.9607, 0.009912, 0.9607, 0.009912, 0.9416, 0.005054, 0.9416, 0.009912, 0.9607, 0.01477, 0.9607, 0.01477, 0.9416, 0.009912, 0.9416, 0.01477, 0.9607, 0.01963, 0.9607, 0.01963, 0.9416, 0.01477, 0.9416, 0.01963, 0.9607, 0.02449, 0.9607, 0.02449, 0.9416, 0.01963, 0.9416, 0.02449, 0.9607, 0.02935, 0.9607, 0.02935, 0.9416, 0.02449, 0.9416, 0.02935, 0.9607, 0.0342, 0.9607, 0.0342, 0.9416, 0.02935, 0.9416, 0.0342, 0.9607, 0.03906, 0.9607, 0.03906, 0.9416, 0.0342, 0.9416, 0.03906, 0.9607, 0.04392, 0.9607, 0.04392, 0.9416, 0.03906, 0.9416, 0.04392, 0.9607, 0.04878, 0.9607, 0.04878, 0.9416, 0.04392, 0.9416, 0.04878, 0.9607, 0.05364, 0.9607, 0.05364, 0.9416, 0.04878, 0.9416, 0.05364, 0.9607, 0.0585, 0.9607, 0.0585, 0.9416, 0.05364, 0.9416, 0.0585, 0.9607, 0.06335, 0.9607, 0.06335, 0.9416, 0.0585, 0.9416, 0.06335, 0.9607, 0.06821, 0.9607, 0.06821, 0.9416, 0.06335, 0.9416, 0.06821, 0.9607, 0.07307, 0.9607, 0.07307, 0.9416, 0.06821, 0.9416, 0.07307, 0.9607, 0.07793, 0.9607, 0.07793, 0.9416, 0.07307, 0.9416, 0.01953, 0.9805, 0.02686, 0.9628, 0.01953, 0.9613, 0.01953, 0.9805, 0.03307, 0.9669, 0.02686, 0.9628, 0.01953, 0.9805, 0.03721, 0.9731, 0.03307, 0.9669, 0.01953, 0.9805, 0.03867, 0.9805, 0.03721, 0.9731, 0.01953, 0.9805, 0.03721, 0.9878, 0.03867, 0.9805, 0.01953, 0.9805, 0.03307, 0.994, 0.03721, 0.9878, 0.01953, 0.9805, 0.02686, 0.9982, 0.03307, 0.994, 0.01953, 0.9805, 0.01953, 0.9996, 0.02686, 0.9982, 0.01953, 0.9805, 0.01221, 0.9982, 0.01953, 0.9996, 0.01953, 0.9805, 0.005997, 0.994, 0.01221, 0.9982, 0.01953, 0.9805, 0.001848, 0.9878, 0.005997, 0.994, 0.01953, 0.9805, 0.0003906, 0.9805, 0.001848, 0.9878, 0.01953, 0.9805, 0.001848, 0.9731, 0.0003906, 0.9805, 0.01953, 0.9805, 0.005997, 0.9669, 0.001848, 0.9731, 0.01953, 0.9805, 0.01221, 0.9628, 0.005997, 0.9669, 0.01953, 0.9805, 0.01953, 0.9613, 0.01221, 0.9628, 0.0001953, 0.9607, 0.005054, 0.9607, 0.005054, 0.9494, 0.0001953, 0.9494, 0.005054, 0.9607, 0.009912, 0.9607, 0.009912, 0.9494, 0.005054, 0.9494, 0.009912, 0.9607, 0.01477, 0.9607, 0.01477, 0.9494, 0.009912, 0.9494, 0.01477, 0.9607, 0.01963, 0.9607, 0.01963, 0.9494, 0.01477, 0.9494, 0.01963, 0.9607, 0.02449, 0.9607, 0.02449, 0.9494, 0.01963, 0.9494, 0.02449, 0.9607, 0.02935, 0.9607, 0.02935, 0.9494, 0.02449, 0.9494, 0.02935, 0.9607, 0.0342, 0.9607, 0.0342, 0.9494, 0.02935, 0.9494, 0.0342, 0.9607, 0.03906, 0.9607, 0.03906, 0.9494, 0.0342, 0.9494, 0.03906, 0.9607, 0.04392, 0.9607, 0.04392, 0.9494, 0.03906, 0.9494, 0.04392, 0.9607, 0.04878, 0.9607, 0.04878, 0.9494, 0.04392, 0.9494, 0.04878, 0.9607, 0.05364, 0.9607, 0.05364, 0.9494, 0.04878, 0.9494, 0.05364, 0.9607, 0.0585, 0.9607, 0.0585, 0.9494, 0.05364, 0.9494, 0.0585, 0.9607, 0.06335, 0.9607, 0.06335, 0.9494, 0.0585, 0.9494, 0.06335, 0.9607, 0.06821, 0.9607, 0.06821, 0.9494, 0.06335, 0.9494, 0.06821, 0.9607, 0.07307, 0.9607, 0.07307, 0.9494, 0.06821, 0.9494, 0.07307, 0.9607, 0.07793, 0.9607, 0.07793, 0.9494, 0.07307, 0.9494, 0.02344, 0.9535, 0.02344, 0.9574, 0.03076, 0.9589, 0.03226, 0.9553, 0.03226, 0.9553, 0.03076, 0.9589, 0.03697, 0.963, 0.03973, 0.9603, 0.03973, 0.9603, 0.03697, 0.963, 0.04112, 0.9692, 0.04473, 0.9677, 0.04473, 0.9677, 0.04112, 0.9692, 0.04258, 0.9766, 0.04648, 0.9766, 0.04648, 0.9766, 0.04258, 0.9766, 0.04112, 0.9839, 0.04473, 0.9854, 0.04473, 0.9854, 0.04112, 0.9839, 0.03697, 0.9901, 0.03973, 0.9929, 0.03973, 0.9929, 0.03697, 0.9901, 0.03076, 0.9942, 0.03226, 0.9979, 0.03226, 0.9979, 0.03076, 0.9942, 0.02344, 0.9957, 0.02344, 0.9996, 0.02344, 0.9996, 0.02344, 0.9957, 0.01611, 0.9942, 0.01462, 0.9979, 0.01462, 0.9979, 0.01611, 0.9942, 0.009903, 0.9901, 0.007141, 0.9929, 0.007141, 0.9929, 0.009903, 0.9901, 0.005754, 0.9839, 0.002145, 0.9854, 0.002145, 0.9854, 0.005754, 0.9839, 0.004297, 0.9766, 0.0003906, 0.9766, 0.0003906, 0.9766, 0.004297, 0.9766, 0.005754, 0.9692, 0.002145, 0.9677, 0.002145, 0.9677, 0.005754, 0.9692, 0.009903, 0.963, 0.007141, 0.9603, 0.007141, 0.9603, 0.009903, 0.963, 0.01611, 0.9589, 0.01462, 0.9553, 0.01462, 0.9553, 0.01611, 0.9589, 0.02344, 0.9574, 0.02344, 0.9535, 0.07913, 0.9553, 0.07764, 0.9589, 0.07031, 0.9574, 0.07031, 0.9535, 0.08661, 0.9603, 0.08385, 0.963, 0.07764, 0.9589, 0.07913, 0.9553, 0.09161, 0.9677, 0.088, 0.9692, 0.08385, 0.963, 0.08661, 0.9603, 0.09336, 0.9766, 0.08945, 0.9766, 0.088, 0.9692, 0.09161, 0.9677, 0.09161, 0.9854, 0.088, 0.9839, 0.08945, 0.9766, 0.09336, 0.9766, 0.08661, 0.9929, 0.08385, 0.9901, 0.088, 0.9839, 0.09161, 0.9854, 0.07913, 0.9979, 0.07764, 0.9942, 0.08385, 0.9901, 0.08661, 0.9929, 0.07031, 0.9996, 0.07031, 0.9957, 0.07764, 0.9942, 0.07913, 0.9979, 0.06149, 0.9979, 0.06299, 0.9942, 0.07031, 0.9957, 0.07031, 0.9996, 0.05402, 0.9929, 0.05678, 0.9901, 0.06299, 0.9942, 0.06149, 0.9979, 0.04902, 0.9854, 0.05263, 0.9839, 0.05678, 0.9901, 0.05402, 0.9929, 0.04727, 0.9766, 0.05117, 0.9766, 0.05263, 0.9839, 0.04902, 0.9854, 0.04902, 0.9677, 0.05263, 0.9692, 0.05117, 0.9766, 0.04727, 0.9766, 0.05402, 0.9603, 0.05678, 0.963, 0.05263, 0.9692, 0.04902, 0.9677, 0.06149, 0.9553, 0.06299, 0.9589, 0.05678, 0.963, 0.05402, 0.9603, 0.07031, 0.9535, 0.07031, 0.9574, 0.06299, 0.9589, 0.06149, 0.9553, 0.00603, 0.9529, 0.00603, 0.9221, 0.0001953, 0.9221, 0.0001953, 0.9529, 0.0001953, 0.9221, 0.0001953, 0.8912, 0.00603, 0.8912, 0.00603, 0.9221, 0.01187, 0.9529, 0.01187, 0.9221, 0.00603, 0.9221, 0.00603, 0.9529, 0.00603, 0.9221, 0.00603, 0.8912, 0.01187, 0.8912, 0.01187, 0.9221, 0.0177, 0.9529, 0.0177, 0.9221, 0.01187, 0.9221, 0.01187, 0.9529, 0.01187, 0.9221, 0.01187, 0.8912, 0.0177, 0.8912, 0.0177, 0.9221, 0.02354, 0.9529, 0.02354, 0.9221, 0.0177, 0.9221, 0.0177, 0.9529, 0.0177, 0.9221, 0.0177, 0.8912, 0.02354, 0.8912, 0.02354, 0.9221, 0.02937, 0.9529, 0.02937, 0.9221, 0.02354, 0.9221, 0.02354, 0.9529, 0.02354, 0.9221, 0.02354, 0.8912, 0.02937, 0.8912, 0.02937, 0.9221, 0.03521, 0.9529, 0.03521, 0.9221, 0.02937, 0.9221, 0.02937, 0.9529, 0.02937, 0.9221, 0.02937, 0.8912, 0.03521, 0.8912, 0.03521, 0.9221, 0.04104, 0.9529, 0.04104, 0.9221, 0.03521, 0.9221, 0.03521, 0.9529, 0.03521, 0.9221, 0.03521, 0.8912, 0.04104, 0.8912, 0.04104, 0.9221, 0.04688, 0.9529, 0.04688, 0.9221, 0.04104, 0.9221, 0.04104, 0.9529, 0.04104, 0.9221, 0.04104, 0.8912, 0.04688, 0.8912, 0.04688, 0.9221, 0.05271, 0.9529, 0.05271, 0.9221, 0.04688, 0.9221, 0.04688, 0.9529, 0.04688, 0.9221, 0.04688, 0.8912, 0.05271, 0.8912, 0.05271, 0.9221, 0.05854, 0.9529, 0.05854, 0.9221, 0.05271, 0.9221, 0.05271, 0.9529, 0.05271, 0.9221, 0.05271, 0.8912, 0.05854, 0.8912, 0.05854, 0.9221, 0.06438, 0.9529, 0.06438, 0.9221, 0.05854, 0.9221, 0.05854, 0.9529, 0.05854, 0.9221, 0.05854, 0.8912, 0.06438, 0.8912, 0.06438, 0.9221, 0.07021, 0.9529, 0.07021, 0.9221, 0.06438, 0.9221, 0.06438, 0.9529, 0.06438, 0.9221, 0.06438, 0.8912, 0.07021, 0.8912, 0.07021, 0.9221, 0.07605, 0.9529, 0.07605, 0.9221, 0.07021, 0.9221, 0.07021, 0.9529, 0.07021, 0.9221, 0.07021, 0.8912, 0.07605, 0.8912, 0.07605, 0.9221, 0.08188, 0.9529, 0.08188, 0.9221, 0.07605, 0.9221, 0.07605, 0.9529, 0.07605, 0.9221, 0.07605, 0.8912, 0.08188, 0.8912, 0.08188, 0.9221, 0.08772, 0.9529, 0.08772, 0.9221, 0.08188, 0.9221, 0.08188, 0.9529, 0.08188, 0.9221, 0.08188, 0.8912, 0.08772, 0.8912, 0.08772, 0.9221, 0.09355, 0.9529, 0.09355, 0.9221, 0.08772, 0.9221, 0.08772, 0.9529, 0.08772, 0.9221, 0.08772, 0.8912, 0.09355, 0.8912, 0.09355, 0.9221, 0.1012, 0.9527, 0.05508, 0.9527, 0.05508, 0.9301, 0.1012, 0.9301, 0.04648, 0.9527, 0.0003906, 0.9527, 0.0003906, 0.9301, 0.04648, 0.9301, 0.0543, 0.9996, 0.04727, 0.9996, 0.04727, 0.9535, 0.0543, 0.9535, 0.0543, 0.9527, 0.04727, 0.9527, 0.0543, 0.9301, 0.109, 0.9527, 0.102, 0.9527, 0.109, 0.9301, 0.1012, 0.9527, 0.05508, 0.9527, 0.05508, 0.9301, 0.1012, 0.9301, 0.04648, 0.9527, 0.0003906, 0.9527, 0.0003906, 0.9301, 0.04648, 0.9301, 0.0543, 0.9996, 0.04727, 0.9996, 0.04727, 0.9535, 0.0543, 0.9535, 0.0543, 0.9527, 0.04727, 0.9527, 0.0543, 0.9301, 0.109, 0.9527, 0.102, 0.9527, 0.109, 0.9301, 0.1012, 0.9527, 0.05508, 0.9527, 0.05508, 0.9301, 0.1012, 0.9301, 0.04648, 0.9527, 0.0003906, 0.9527, 0.0003906, 0.9301, 0.04648, 0.9301, 0.06211, 0.9996, 0.05508, 0.9996, 0.05508, 0.9535, 0.06211, 0.9535, 0.04727, 0.9527, 0.04727, 0.9301, 0.0543, 0.9301, 0.102, 0.9527, 0.102, 0.9301, 0.109, 0.9301, 0.1012, 0.9527, 0.05508, 0.9527, 0.05508, 0.9301, 0.1012, 0.9301, 0.04648, 0.9527, 0.0003906, 0.9527, 0.0003906, 0.9301, 0.04648, 0.9301, 0.0543, 0.9996, 0.04727, 0.9996, 0.04727, 0.9535, 0.0543, 0.9535, 0.0543, 0.9527, 0.04727, 0.9527, 0.0543, 0.9301, 0.109, 0.9527, 0.102, 0.9527, 0.109, 0.9301, 0.07773, 0.9645, 0.04336, 0.9645, 0.04336, 0.9418, 0.07773, 0.9418, 0.03477, 0.9645, 0.0003906, 0.9645, 0.0003906, 0.9418, 0.03477, 0.9418, 0.04258, 0.9996, 0.03555, 0.9996, 0.03555, 0.9652, 0.04258, 0.9652, 0.04258, 0.9645, 0.03555, 0.9645, 0.04258, 0.9418, 0.08555, 0.9645, 0.07852, 0.9645, 0.08555, 0.9418, 0.08555, 0.9645, 0.07852, 0.9645, 0.08555, 0.9418, 0.04258, 0.9645, 0.03555, 0.9645, 0.04258, 0.9418, 0.04258, 0.9996, 0.03555, 0.9996, 0.03555, 0.9652, 0.04258, 0.9652, 0.03477, 0.9645, 0.0003906, 0.9645, 0.0003906, 0.9418, 0.03477, 0.9418, 0.07773, 0.9645, 0.04336, 0.9645, 0.04336, 0.9418, 0.07773, 0.9418, 0.08555, 0.9645, 0.07852, 0.9645, 0.08555, 0.9418, 0.04258, 0.9645, 0.03555, 0.9645, 0.04258, 0.9418, 0.04258, 0.9996, 0.03555, 0.9996, 0.03555, 0.9652, 0.04258, 0.9652, 0.03477, 0.9645, 0.0003906, 0.9645, 0.0003906, 0.9418, 0.03477, 0.9418, 0.07773, 0.9645, 0.04336, 0.9645, 0.04336, 0.9418, 0.07773, 0.9418, 0.07773, 0.9645, 0.04336, 0.9645, 0.04336, 0.9418, 0.07773, 0.9418, 0.03477, 0.9645, 0.0003906, 0.9645, 0.0003906, 0.9418, 0.03477, 0.9418, 0.04258, 0.9996, 0.03555, 0.9996, 0.03555, 0.9652, 0.04258, 0.9652, 0.04258, 0.9645, 0.03555, 0.9645, 0.04258, 0.9418, 0.08555, 0.9645, 0.07852, 0.9645, 0.08555, 0.9418, 0.0001953, 0.9607, 0.005054, 0.9607, 0.005054, 0.8869, 0.0001953, 0.8869, 0.005054, 0.9607, 0.009912, 0.9607, 0.009912, 0.8869, 0.005054, 0.8869, 0.009912, 0.9607, 0.01477, 0.9607, 0.01477, 0.8869, 0.009912, 0.8869, 0.01477, 0.9607, 0.01963, 0.9607, 0.01963, 0.8869, 0.01477, 0.8869, 0.01963, 0.9607, 0.02449, 0.9607, 0.02449, 0.8869, 0.01963, 0.8869, 0.02449, 0.9607, 0.02935, 0.9607, 0.02935, 0.8869, 0.02449, 0.8869, 0.02935, 0.9607, 0.0342, 0.9607, 0.0342, 0.8869, 0.02935, 0.8869, 0.0342, 0.9607, 0.03906, 0.9607, 0.03906, 0.8869, 0.0342, 0.8869, 0.03906, 0.9607, 0.04392, 0.9607, 0.04392, 0.8869, 0.03906, 0.8869, 0.04392, 0.9607, 0.04878, 0.9607, 0.04878, 0.8869, 0.04392, 0.8869, 0.04878, 0.9607, 0.05364, 0.9607, 0.05364, 0.8869, 0.04878, 0.8869, 0.05364, 0.9607, 0.0585, 0.9607, 0.0585, 0.8869, 0.05364, 0.8869, 0.0585, 0.9607, 0.06335, 0.9607, 0.06335, 0.8869, 0.0585, 0.8869, 0.06335, 0.9607, 0.06821, 0.9607, 0.06821, 0.8869, 0.06335, 0.8869, 0.06821, 0.9607, 0.07307, 0.9607, 0.07307, 0.8869, 0.06821, 0.8869, 0.07307, 0.9607, 0.07793, 0.9607, 0.07793, 0.8869, 0.07307, 0.8869])
me_missile.materials.append(mat_fmt_material_002)
me_missile.use_remesh_preserve_volume = False
me_missile.use_remesh_preserve_attributes = False
me_missile.use_mirror_vertex_groups = False
me_missile.update()
me_missilelifter = bpy.data.meshes.new('$missilelifter')
me_missilelifter.from_pydata([(-0.5, 1.5, 0.75), (-0.625, 1.25, 0.75), (-0.625, 1.25, -3.875), (-0.625, 1.5, 0.75), (-0.5, 1.25, 0.75), (-0.625, 1.5, -3.875), (-0.5, 1.5, -3.875), (-0.5, 1.25, -3.875), (0.5, 1.438, 0.5625), (0.5, 1.25, 0.5625), (-0.5625, 1.438, 0.6875), (-0.5625, 1.438, 0.5625), (0.5, 1.438, 0.6875), (0.5, 1.25, 0.6875), (-0.5625, 1.25, 0.6875), (-0.5625, 1.25, 0.5625), (0.5, 1.25, -0.5625), (-0.5625, 1.438, -0.4375), (-0.5625, 1.438, -0.5625), (0.5, 1.438, -0.4375), (0.5, 1.25, -0.4375), (-0.5625, 1.25, -0.4375), (-0.5625, 1.25, -0.5625), (0.5, 1.438, -0.5625), (0.5, 1.25, -1.625), (-0.5625, 1.437, -1.5), (0.5, 1.437, -1.5), (-0.5625, 1.25, -1.625), (-0.5625, 1.25, -1.5), (0.5, 1.25, -1.5), (-0.5625, 1.437, -1.625), (0.5, 1.437, -1.625), (0.5, 1.25, -2.75), (-0.5625, 1.437, -2.75), (-0.5625, 1.25, -2.625), (-0.5625, 1.25, -2.75), (0.5, 1.437, -2.625), (-0.5625, 1.437, -2.625), (0.5, 1.25, -2.625), (0.5, 1.437, -2.75), (0.5, 1.437, -3.813), (0.5, 1.25, -3.688), (-0.5625, 1.437, -3.688), (-0.5625, 1.25, -3.688), (-0.5625, 1.437, -3.813), (0.5, 1.437, -3.688), (-0.5625, 1.25, -3.812), (0.5, 1.25, -3.812), (0.625, 1.5, -3.875), (0.625, 1.25, -3.875), (0.5, 1.5, -3.875), (0.5, 1.25, -3.875), (0.5, 1.5, 0.75), (0.625, 1.5, 0.75), (0.5, 1.25, 0.75), (0.625, 1.25, 0.75)], [], [(6, 0, 4, 7), (3, 5, 2, 1), (6, 5, 3, 0), (4, 1, 2, 7), (0, 3, 1, 4), (5, 6, 7, 2), (8, 12, 13, 9), (10, 11, 15, 14), (8, 11, 10, 12), (13, 14, 15, 9), (12, 10, 14, 13), (11, 8, 9, 15), (23, 19, 20, 16), (17, 18, 22, 21), (23, 18, 17, 19), (20, 21, 22, 16), (19, 17, 21, 20), (18, 23, 16, 22), (31, 26, 29, 24), (25, 30, 27, 28), (31, 30, 25, 26), (29, 28, 27, 24), (26, 25, 28, 29), (30, 31, 24, 27), (39, 36, 38, 32), (37, 33, 35, 34), (39, 33, 37, 36), (38, 34, 35, 32), (36, 37, 34, 38), (33, 39, 32, 35), (40, 45, 41, 47), (42, 44, 46, 43), (40, 44, 42, 45), (41, 43, 46, 47), (45, 42, 43, 41), (44, 40, 47, 46), (48, 53, 55, 49), (52, 50, 51, 54), (48, 50, 52, 53), (55, 54, 51, 49), (53, 52, 54, 55), (50, 48, 49, 51)])
_uv = me_missilelifter.uv_layers.new(name='UVMap')
_uv.uv.foreach_set('vector', [0.5855, 0.7105, 0.2973, 0.7105, 0.2973, 0.6957, 0.5855, 0.6957, 0.2887, 0.7105, 0.0003906, 0.7105, 0.0003906, 0.6957, 0.2887, 0.6957, 0.2965, 0.9996, 0.2895, 0.9996, 0.2895, 0.7113, 0.2965, 0.7113, 0.3043, 0.9996, 0.2973, 0.9996, 0.2973, 0.7113, 0.3043, 0.7113, 0.2965, 0.7105, 0.2895, 0.7105, 0.2895, 0.6957, 0.2965, 0.6957, 0.5934, 0.7105, 0.5863, 0.7105, 0.5863, 0.6957, 0.5934, 0.6957, 0.08164, 0.9918, 0.07461, 0.9918, 0.07461, 0.9809, 0.08164, 0.9809, 0.007422, 0.9918, 0.0003906, 0.9918, 0.0003906, 0.9809, 0.007422, 0.9809, 0.07383, 0.9996, 0.008203, 0.9996, 0.008203, 0.9926, 0.07383, 0.9926, 0.1402, 0.9996, 0.07461, 0.9996, 0.07461, 0.9926, 0.1402, 0.9926, 0.07383, 0.9918, 0.008203, 0.9918, 0.008203, 0.9809, 0.07383, 0.9809, 0.148, 0.9918, 0.08242, 0.9918, 0.08242, 0.9809, 0.148, 0.9809, 0.08164, 0.9918, 0.07461, 0.9918, 0.07461, 0.9809, 0.08164, 0.9809, 0.007422, 0.9918, 0.0003906, 0.9918, 0.0003906, 0.9809, 0.007422, 0.9809, 0.07383, 0.9996, 0.008203, 0.9996, 0.008203, 0.9926, 0.07383, 0.9926, 0.1402, 0.9996, 0.07461, 0.9996, 0.07461, 0.9926, 0.1402, 0.9926, 0.07383, 0.9918, 0.008203, 0.9918, 0.008203, 0.9809, 0.07383, 0.9809, 0.148, 0.9918, 0.08242, 0.9918, 0.08242, 0.9809, 0.148, 0.9809, 0.08164, 0.9918, 0.07461, 0.9918, 0.07461, 0.9809, 0.08164, 0.9809, 0.007422, 0.9918, 0.0003906, 0.9918, 0.0003906, 0.9809, 0.007422, 0.9809, 0.07383, 0.9996, 0.008203, 0.9996, 0.008203, 0.9926, 0.07383, 0.9926, 0.1402, 0.9996, 0.07461, 0.9996, 0.07461, 0.9926, 0.1402, 0.9926, 0.07383, 0.9918, 0.008203, 0.9918, 0.008203, 0.9809, 0.07383, 0.9809, 0.148, 0.9918, 0.08242, 0.9918, 0.08242, 0.9809, 0.148, 0.9809, 0.08164, 0.9918, 0.07461, 0.9918, 0.07461, 0.9809, 0.08164, 0.9809, 0.007422, 0.9918, 0.0003906, 0.9918, 0.0003906, 0.9809, 0.007422, 0.9809, 0.07383, 0.9996, 0.008203, 0.9996, 0.008203, 0.9926, 0.07383, 0.9926, 0.1402, 0.9996, 0.07461, 0.9996, 0.07461, 0.9926, 0.1402, 0.9926, 0.07383, 0.9918, 0.008203, 0.9918, 0.008203, 0.9809, 0.07383, 0.9809, 0.148, 0.9918, 0.08242, 0.9918, 0.08242, 0.9809, 0.148, 0.9809, 0.08164, 0.9918, 0.07461, 0.9918, 0.07461, 0.9809, 0.08164, 0.9809, 0.007422, 0.9918, 0.0003906, 0.9918, 0.0003906, 0.9809, 0.007422, 0.9809, 0.07383, 0.9996, 0.008203, 0.9996, 0.008203, 0.9926, 0.07383, 0.9926, 0.1402, 0.9996, 0.07461, 0.9996, 0.07461, 0.9926, 0.1402, 0.9926, 0.07383, 0.9918, 0.008203, 0.9918, 0.008203, 0.9809, 0.07383, 0.9809, 0.148, 0.9918, 0.08242, 0.9918, 0.08242, 0.9809, 0.148, 0.9809, 0.5855, 0.7105, 0.2973, 0.7105, 0.2973, 0.6957, 0.5855, 0.6957, 0.2887, 0.7105, 0.0003906, 0.7105, 0.0003906, 0.6957, 0.2887, 0.6957, 0.2965, 0.9996, 0.2895, 0.9996, 0.2895, 0.7113, 0.2965, 0.7113, 0.3043, 0.9996, 0.2973, 0.9996, 0.2973, 0.7113, 0.3043, 0.7113, 0.2965, 0.7105, 0.2895, 0.7105, 0.2895, 0.6957, 0.2965, 0.6957, 0.5934, 0.7105, 0.5863, 0.7105, 0.5863, 0.6957, 0.5934, 0.6957])
me_missilelifter.materials.append(mat_fmt_material_002)
me_missilelifter.use_remesh_preserve_volume = False
me_missilelifter.use_remesh_preserve_attributes = False
me_missilelifter.use_mirror_vertex_groups = False
me_missilelifter.update()
me_body = bpy.data.meshes.new('body')
me_body.from_pydata([(-0.625, 1.625, -3.938), (-0.625, 1.625, -1.938), (-1.312, 1.625, -1.938), (-0.625, 0.875, -1.688), (-1.312, 1.625, -3.938), (-0.625, 0.875, -4.188), (1.312, 1.625, -1.938), (1.625, 0.875, -1.688), (0.625, 0.875, -1.688), (1.313, 1.625, -3.938), (0.625, 1.625, -1.938), (0.625, 0.875, -4.188), (0.625, 1.625, -3.938), (0.6875, 1.437, -4.25), (0.6875, 1.187, -4.062), (0.6875, 1.437, -4.5), (0.625, 1.437, -4.25), (0.625, 1.437, -4.5), (0.625, 1.187, -4.75), (-0.625, 0.75, -4.062), (-0.6875, 1.187, -4.75), (-0.625, 0.75, -4.5), (-0.6875, 0.75, -4.062), (-0.625, 1.187, -4.75), (-0.625, 1.437, -4.5), (-0.625, 1.187, -4.062), (-0.6875, 1.437, -4.5), (-0.625, 1.437, -4.25), (-0.6875, 1.437, -4.25), (-0.6875, 1.187, -4.062), (0.625, 0.875, -4.5), (-0.6875, 0.875, -4.188), (-0.6875, 0.875, -4.5), (0.625, 0.75, -4.188), (-0.6875, 0.75, -4.188), (-0.6875, 0.75, -4.5), (2.186e-07, 0.75, -4.5), (-0.4784, 0.75, -4.405), (2.186e-07, 0.75, -3.25), (-1.155, 0.75, -2.772), (-0.8839, 0.75, -2.366), (-0.4784, 0.75, -2.095), (3.278e-07, 0.75, -2.0), (0.8839, 0.75, -2.366), (0.4784, 0.75, -4.405), (-0.8839, 0.75, -4.134), (-1.155, 0.625, -3.728), (-1.155, 0.75, -3.728), (-1.25, 0.75, -3.25), (-1.25, 0.625, -3.25), (-0.4784, 0.625, -2.095), (3.388e-07, 0.625, -2.0), (0.4784, 0.625, -2.095), (0.4784, 0.75, -2.095), (0.8839, 0.625, -2.366), (1.155, 0.625, -2.772), (1.25, 0.75, -3.25), (1.155, 0.75, -2.772), (1.25, 0.625, -3.25), (1.155, 0.625, -3.728), (0.8839, 0.625, -4.134), (0.8839, 0.75, -4.134), (1.155, 0.75, -3.728), (0.4784, 0.625, -4.405), (-0.8839, 0.625, -2.366), (-1.155, 0.625, -2.772), (-0.8839, 0.625, -4.134), (-0.4784, 0.625, -4.405), (0.0, 0.625, -3.25), (2.295e-07, 0.625, -4.5), (1.625, 0.75, -4.188), (-1.625, 0.75, -4.188), (-1.625, 0.75, -1.688), (1.625, 0.875, -4.188), (-1.625, 0.875, -4.188), (-1.625, 0.875, -1.688), (1.625, 0.75, -1.688), (0.6875, 0.75, -4.062), (0.625, 1.187, -4.062), (0.625, 0.75, -4.062), (0.6875, 1.187, -4.75), (0.6875, 0.75, -4.5), (0.625, 0.75, -4.5)], [], [(0, 1, 3, 5), (2, 4, 74, 75), (0, 4, 2, 1), (3, 75, 74, 5), (1, 2, 75, 3), (4, 0, 5, 74), (9, 6, 7, 73), (10, 12, 11, 8), (9, 12, 10, 6), (7, 8, 11, 73), (6, 10, 8, 7), (12, 9, 73, 11), (15, 13, 14, 80), (16, 17, 18, 78), (15, 17, 16, 13), (14, 78, 18, 80), (13, 16, 78, 14), (17, 15, 80, 18), (23, 25, 19, 21), (29, 20, 35, 22), (23, 20, 29, 25), (19, 22, 35, 21), (25, 29, 22, 19), (20, 23, 21, 35), (24, 27, 25, 23), (28, 26, 20, 29), (24, 26, 28, 27), (27, 28, 29, 25), (26, 24, 23, 20), (30, 11, 33, 82), (30, 32, 31, 11), (33, 34, 35, 82), (11, 31, 34, 33), (32, 30, 82, 35), (36, 37, 38), (37, 45, 38), (45, 47, 38), (47, 48, 38), (48, 39, 38), (39, 40, 38), (40, 41, 38), (41, 42, 38), (42, 53, 38), (53, 43, 38), (43, 57, 38), (57, 56, 38), (56, 62, 38), (62, 61, 38), (61, 44, 38), (44, 36, 38), (69, 67, 37, 36), (67, 66, 45, 37), (66, 46, 47, 45), (46, 49, 48, 47), (49, 65, 39, 48), (65, 64, 40, 39), (64, 50, 41, 40), (50, 51, 42, 41), (51, 52, 53, 42), (52, 54, 43, 53), (54, 55, 57, 43), (55, 58, 56, 57), (58, 59, 62, 56), (59, 60, 61, 62), (60, 63, 44, 61), (63, 69, 36, 44), (69, 63, 68), (63, 60, 68), (60, 59, 68), (59, 58, 68), (58, 55, 68), (55, 54, 68), (54, 52, 68), (52, 51, 68), (51, 50, 68), (50, 64, 68), (64, 65, 68), (65, 49, 68), (49, 46, 68), (46, 66, 68), (66, 67, 68), (67, 69, 68), (73, 7, 76, 70), (75, 74, 71, 72), (73, 74, 75, 7), (76, 72, 71, 70), (7, 75, 72, 76), (74, 73, 70, 71), (80, 14, 77, 81), (78, 18, 82, 79), (77, 79, 82, 81), (14, 78, 79, 77), (18, 80, 81, 82)])
_uv = me_body.uv_layers.new(name='UVMap')
_uv.uv.foreach_set('vector', [0.832, 0.07422, 0.832, 0.2305, 0.7852, 0.2305, 0.7852, 0.07422, 0.832, 0.293, 0.832, 0.4492, 0.7852, 0.4492, 0.7852, 0.293, 0.9883, 0.2305, 0.9883, 0.293, 0.832, 0.293, 0.832, 0.2305, 0.7852, 0.2305, 0.7852, 0.293, 0.6289, 0.293, 0.6289, 0.2305, 0.832, 0.2305, 0.832, 0.293, 0.7852, 0.293, 0.7852, 0.2305, 0.832, 0.01172, 0.832, 0.07422, 0.7852, 0.07422, 0.7852, 0.01172, 0.832, 0.07422, 0.832, 0.2305, 0.7852, 0.2305, 0.7852, 0.07422, 0.832, 0.293, 0.832, 0.4492, 0.7852, 0.4492, 0.7852, 0.293, 0.9883, 0.2305, 0.9883, 0.293, 0.832, 0.293, 0.832, 0.2305, 0.7852, 0.2305, 0.7852, 0.293, 0.6289, 0.293, 0.6289, 0.2305, 0.832, 0.2305, 0.832, 0.293, 0.7852, 0.293, 0.7852, 0.2305, 0.832, 0.01172, 0.832, 0.07422, 0.7852, 0.07422, 0.7852, 0.01172, 0.1406, 0.2422, 0.09766, 0.2422, 0.09766, 0.2266, 0.1406, 0.2266, 0.09375, 0.2422, 0.05078, 0.2422, 0.05078, 0.2266, 0.09375, 0.2266, 0.09766, 0.2852, 0.09375, 0.2852, 0.09375, 0.2422, 0.09766, 0.2422, 0.09766, 0.2266, 0.09375, 0.2266, 0.09375, 0.1836, 0.09766, 0.1836, 0.09766, 0.2422, 0.09375, 0.2422, 0.09375, 0.2266, 0.09766, 0.2266, 0.1445, 0.2422, 0.1406, 0.2422, 0.1406, 0.2266, 0.1445, 0.2266, 0.1406, 0.1055, 0.09766, 0.1055, 0.09766, 0.07812, 0.1406, 0.07812, 0.09375, 0.1055, 0.05078, 0.1055, 0.05078, 0.07812, 0.09375, 0.07812, 0.09766, 0.1484, 0.09375, 0.1484, 0.09375, 0.1055, 0.09766, 0.1055, 0.09766, 0.07812, 0.09375, 0.07812, 0.09375, 0.03516, 0.09766, 0.03516, 0.09766, 0.1055, 0.09375, 0.1055, 0.09375, 0.07812, 0.09766, 0.07812, 0.1445, 0.1055, 0.1406, 0.1055, 0.1406, 0.07812, 0.1445, 0.07812, 0.4648, 0.2695, 0.4219, 0.2695, 0.4219, 0.2539, 0.4648, 0.2539, 0.418, 0.2695, 0.375, 0.2695, 0.375, 0.2539, 0.418, 0.2539, 0.4219, 0.3125, 0.418, 0.3125, 0.418, 0.2695, 0.4219, 0.2695, 0.4219, 0.2695, 0.418, 0.2695, 0.418, 0.2539, 0.4219, 0.2539, 0.4688, 0.2695, 0.4648, 0.2695, 0.4648, 0.2539, 0.4688, 0.2539, 0.1758, 0.3438, 0.1562, 0.3438, 0.1562, 0.3359, 0.1758, 0.3359, 0.1562, 0.3633, 0.07422, 0.3633, 0.07422, 0.3438, 0.1562, 0.3438, 0.1562, 0.3359, 0.07422, 0.3359, 0.07422, 0.3164, 0.1562, 0.3164, 0.1562, 0.3438, 0.07422, 0.3438, 0.07422, 0.3359, 0.1562, 0.3359, 0.2578, 0.3438, 0.1758, 0.3438, 0.1758, 0.3359, 0.2578, 0.3359, 0.09375, 0.5391, 0.0625, 0.5352, 0.09375, 0.4609, 0.0625, 0.5352, 0.03906, 0.5156, 0.09375, 0.4609, 0.03906, 0.5156, 0.01953, 0.4922, 0.09375, 0.4609, 0.01953, 0.4922, 0.01562, 0.4609, 0.09375, 0.4609, 0.01562, 0.4609, 0.01953, 0.4336, 0.09375, 0.4609, 0.01953, 0.4336, 0.03906, 0.4062, 0.09375, 0.4609, 0.03906, 0.4062, 0.0625, 0.3906, 0.09375, 0.4609, 0.0625, 0.3906, 0.09375, 0.3828, 0.09375, 0.4609, 0.09375, 0.3828, 0.1211, 0.3906, 0.09375, 0.4609, 0.1211, 0.3906, 0.1484, 0.4062, 0.09375, 0.4609, 0.1484, 0.4062, 0.1641, 0.4336, 0.09375, 0.4609, 0.1641, 0.4336, 0.1719, 0.4609, 0.09375, 0.4609, 0.1719, 0.4609, 0.1641, 0.4922, 0.09375, 0.4609, 0.1641, 0.4922, 0.1484, 0.5156, 0.09375, 0.4609, 0.1484, 0.5156, 0.1211, 0.5352, 0.09375, 0.4609, 0.1211, 0.5352, 0.09375, 0.5391, 0.09375, 0.4609, 0.01562, 0.375, 0.03516, 0.375, 0.03516, 0.3828, 0.01562, 0.3828, 0.03516, 0.375, 0.05469, 0.375, 0.05469, 0.3828, 0.03516, 0.3828, 0.05469, 0.375, 0.07422, 0.375, 0.07422, 0.3828, 0.05469, 0.3828, 0.07422, 0.375, 0.09375, 0.375, 0.09375, 0.3828, 0.07422, 0.3828, 0.09375, 0.375, 0.1133, 0.375, 0.1133, 0.3828, 0.09375, 0.3828, 0.1133, 0.375, 0.1328, 0.375, 0.1328, 0.3828, 0.1133, 0.3828, 0.1328, 0.375, 0.1523, 0.375, 0.1523, 0.3828, 0.1328, 0.3828, 0.1523, 0.375, 0.1719, 0.375, 0.1719, 0.3828, 0.1523, 0.3828, 0.1719, 0.375, 0.1914, 0.375, 0.1914, 0.3828, 0.1719, 0.3828, 0.1914, 0.375, 0.2109, 0.375, 0.2109, 0.3828, 0.1914, 0.3828, 0.2109, 0.375, 0.2305, 0.375, 0.2305, 0.3828, 0.2109, 0.3828, 0.2305, 0.375, 0.25, 0.375, 0.25, 0.3828, 0.2305, 0.3828, 0.25, 0.375, 0.2695, 0.375, 0.2695, 0.3828, 0.25, 0.3828, 0.2695, 0.375, 0.2891, 0.375, 0.2891, 0.3828, 0.2695, 0.3828, 0.2891, 0.375, 0.3086, 0.375, 0.3086, 0.3828, 0.2891, 0.3828, 0.3086, 0.375, 0.3281, 0.375, 0.3281, 0.3828, 0.3086, 0.3828, 0.25, 0.5391, 0.2188, 0.5352, 0.25, 0.4609, 0.2188, 0.5352, 0.1953, 0.5156, 0.25, 0.4609, 0.1953, 0.5156, 0.1758, 0.4922, 0.25, 0.4609, 0.1758, 0.4922, 0.1719, 0.4609, 0.25, 0.4609, 0.1719, 0.4609, 0.1758, 0.4336, 0.25, 0.4609, 0.1758, 0.4336, 0.1953, 0.4062, 0.25, 0.4609, 0.1953, 0.4062, 0.2188, 0.3906, 0.25, 0.4609, 0.2188, 0.3906, 0.25, 0.3828, 0.25, 0.4609, 0.25, 0.3828, 0.2773, 0.3906, 0.25, 0.4609, 0.2773, 0.3906, 0.3047, 0.4062, 0.25, 0.4609, 0.3047, 0.4062, 0.3203, 0.4336, 0.25, 0.4609, 0.3203, 0.4336, 0.3281, 0.4609, 0.25, 0.4609, 0.3281, 0.4609, 0.3203, 0.4922, 0.25, 0.4609, 0.3203, 0.4922, 0.3047, 0.5156, 0.25, 0.4609, 0.3047, 0.5156, 0.2773, 0.5352, 0.25, 0.4609, 0.2773, 0.5352, 0.25, 0.5391, 0.25, 0.4609, 0.5234, 0.1719, 0.3672, 0.1719, 0.3672, 0.1641, 0.5234, 0.1641, 0.1641, 0.1719, 0.007812, 0.1719, 0.007812, 0.1641, 0.1641, 0.1641, 0.3672, 0.3281, 0.1641, 0.3281, 0.1641, 0.1719, 0.3672, 0.1719, 0.3672, 0.1641, 0.1641, 0.1641, 0.1641, 0.007812, 0.3672, 0.007812, 0.3672, 0.1719, 0.1641, 0.1719, 0.1641, 0.1641, 0.3672, 0.1641, 0.7266, 0.1719, 0.5234, 0.1719, 0.5234, 0.1641, 0.7266, 0.1641, 0.4648, 0.2461, 0.4219, 0.2461, 0.4219, 0.2188, 0.4648, 0.2188, 0.418, 0.2461, 0.375, 0.2461, 0.375, 0.2188, 0.418, 0.2188, 0.4219, 0.2188, 0.418, 0.2188, 0.418, 0.1758, 0.4219, 0.1758, 0.4219, 0.2461, 0.418, 0.2461, 0.418, 0.2188, 0.4219, 0.2188, 0.4688, 0.2461, 0.4648, 0.2461, 0.4648, 0.2188, 0.4688, 0.2188])
me_body.materials.append(mat_fmt_material_002)
me_body.use_remesh_preserve_volume = False
me_body.use_remesh_preserve_attributes = False
me_body.use_mirror_vertex_groups = False
me_body.update()

# ---- objects
ob_blastplate = bpy.data.objects.new('$blastplate', me_blastplate)
ob_missile = bpy.data.objects.new('$missile', me_missile)
ob_missilelifter = bpy.data.objects.new('$missilelifter', me_missilelifter)
ob_body = bpy.data.objects.new('body', me_body)

# ---- transforms, parenting, visibility, modifiers, constraints
ob_blastplate.location = (0.0, -3.25, -0.625)
ob_blastplate.rotation_euler = (1.571, -0.0, 0.0)
ob_blastplate.lineart.crease_threshold = 0.0
ob_missile.location = (0.0, -3.25, -0.625)
ob_missile.rotation_euler = (1.571, -0.0, 0.0)
ob_missile.lineart.crease_threshold = 0.0
ob_missilelifter.location = (0.0, -3.25, -0.625)
ob_missilelifter.rotation_euler = (1.571, -0.0, 0.0)
ob_missilelifter.lineart.crease_threshold = 0.0
ob_body.location = (0.0, -3.25, -0.625)
ob_body.rotation_euler = (1.571, -0.0, 0.0)
ob_body.lineart.crease_threshold = 0.0

# ---- collection membership
col_collection_1.objects.link(ob_blastplate)
col_collection_1.objects.link(ob_missile)
col_collection_1.objects.link(ob_missilelifter)
col_collection_1.objects.link(ob_body)

# ---- scene / render settings (as saved in the file)
scene.frame_start = 1; scene.frame_end = 250; scene.frame_set(1)
scene.render.engine = 'BLENDER_EEVEE_NEXT'
scene.render.resolution_percentage = 50
scene.render.dither_intensity = 0.0
scene.cycles.use_denoising = False
scene.cycles.samples = 128
scene.cycles.sampling_pattern = 'TABULATED_SOBOL'
scene.cycles.use_adaptive_sampling = False
scene.cycles.use_light_tree = False
scene.cycles.blur_glossy = 0.0
scene.cycles.sample_clamp_indirect = 0.0
scene.view_settings.view_transform = 'Standard'
bpy.context.view_layer.update()

# ---- added for rendering (the .blend has no active camera and no usable light): camera, sun
cam_auto = bpy.data.cameras.new('AutoCamera')
cam_auto.lens = 50.0
cam_auto.sensor_width = 36.0
cam_auto.clip_end = 1000.0
ob_auto_camera = bpy.data.objects.new('AutoCamera', cam_auto)
scene.collection.objects.link(ob_auto_camera)
ob_auto_camera.location = (9.44544, -14.5377, 8.55635)
ob_auto_camera.rotation_euler = (1.09748, -7.21219e-08, 0.694738)
scene.camera = ob_auto_camera
light_auto_sun = bpy.data.lights.new('AutoSun', 'SUN')
light_auto_sun.energy = 3.0
light_auto_sun.angle = 0.0523599
ob_auto_sun = bpy.data.objects.new('AutoSun', light_auto_sun)
scene.collection.objects.link(ob_auto_sun)
ob_auto_sun.rotation_euler = (0.872665, 0.174533, 0.523599)
bpy.context.view_layer.update()
